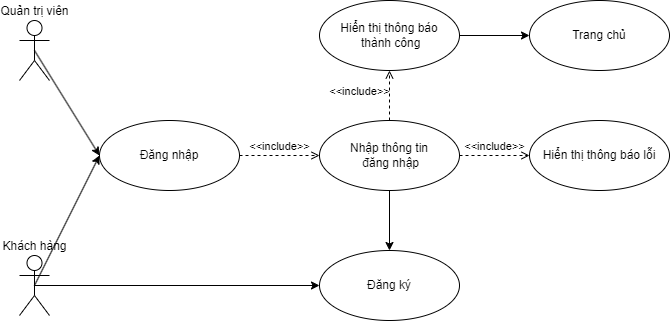

The diagram above was exported from draw.io. Its source (the exported page's mxGraphModel, read from the mxfile embedded in the PNG):
<mxGraphModel dx="1042" dy="565" grid="1" gridSize="10" guides="1" tooltips="1" connect="1" arrows="1" fold="1" page="1" pageScale="1" pageWidth="850" pageHeight="1100" math="0" shadow="0">
  <root>
    <mxCell id="0" />
    <mxCell id="1" parent="0" />
    <mxCell id="xg89XIpg9vygrYgnJ4KM-2" style="rounded=0;orthogonalLoop=1;jettySize=auto;html=1;exitX=0.5;exitY=0.5;exitDx=0;exitDy=0;exitPerimeter=0;entryX=0;entryY=0.5;entryDx=0;entryDy=0;" edge="1" parent="1" source="o8ATxuAvxirIzTNuM41a-3" target="o8ATxuAvxirIzTNuM41a-11">
      <mxGeometry relative="1" as="geometry" />
    </mxCell>
    <mxCell id="o8ATxuAvxirIzTNuM41a-3" value="Khách hàng" style="shape=umlActor;html=1;verticalLabelPosition=top;verticalAlign=bottom;align=center;labelPosition=center;" parent="1" vertex="1">
      <mxGeometry x="170" y="465" width="30" height="60" as="geometry" />
    </mxCell>
    <mxCell id="xg89XIpg9vygrYgnJ4KM-3" style="rounded=0;orthogonalLoop=1;jettySize=auto;html=1;exitX=0.5;exitY=0.5;exitDx=0;exitDy=0;exitPerimeter=0;entryX=0;entryY=0.5;entryDx=0;entryDy=0;" edge="1" parent="1" source="o8ATxuAvxirIzTNuM41a-10" target="o8ATxuAvxirIzTNuM41a-11">
      <mxGeometry relative="1" as="geometry">
        <mxPoint x="310" y="310" as="targetPoint" />
      </mxGeometry>
    </mxCell>
    <mxCell id="o8ATxuAvxirIzTNuM41a-10" value="Quản trị viên" style="shape=umlActor;html=1;verticalLabelPosition=top;verticalAlign=bottom;align=center;horizontal=1;labelPosition=center;" parent="1" vertex="1">
      <mxGeometry x="170" y="230" width="30" height="60" as="geometry" />
    </mxCell>
    <mxCell id="o8ATxuAvxirIzTNuM41a-11" value="Đăng nhập" style="ellipse;whiteSpace=wrap;html=1;" parent="1" vertex="1">
      <mxGeometry x="250" y="330" width="140" height="70" as="geometry" />
    </mxCell>
    <mxCell id="o8ATxuAvxirIzTNuM41a-13" value="Hiển thị thông báo lỗi" style="ellipse;whiteSpace=wrap;html=1;" parent="1" vertex="1">
      <mxGeometry x="680" y="330" width="140" height="70" as="geometry" />
    </mxCell>
    <mxCell id="o8ATxuAvxirIzTNuM41a-39" value="Đăng ký" style="ellipse;whiteSpace=wrap;html=1;" parent="1" vertex="1">
      <mxGeometry x="470" y="460" width="140" height="70" as="geometry" />
    </mxCell>
    <mxCell id="xg89XIpg9vygrYgnJ4KM-7" style="edgeStyle=orthogonalEdgeStyle;rounded=0;orthogonalLoop=1;jettySize=auto;html=1;exitX=0.5;exitY=1;exitDx=0;exitDy=0;entryX=0.5;entryY=0;entryDx=0;entryDy=0;" edge="1" parent="1" source="o8ATxuAvxirIzTNuM41a-41" target="o8ATxuAvxirIzTNuM41a-39">
      <mxGeometry relative="1" as="geometry" />
    </mxCell>
    <mxCell id="o8ATxuAvxirIzTNuM41a-41" value="Nhập thông tin&lt;div&gt;&amp;nbsp;đăng nhập&lt;/div&gt;" style="ellipse;whiteSpace=wrap;html=1;" parent="1" vertex="1">
      <mxGeometry x="470" y="330" width="140" height="70" as="geometry" />
    </mxCell>
    <mxCell id="o8ATxuAvxirIzTNuM41a-42" value="&amp;lt;&amp;lt;include&amp;gt;&amp;gt;" style="edgeStyle=none;html=1;endArrow=open;verticalAlign=bottom;dashed=1;labelBackgroundColor=none;rounded=0;entryX=0;entryY=0.5;entryDx=0;entryDy=0;exitX=1;exitY=0.5;exitDx=0;exitDy=0;" parent="1" source="o8ATxuAvxirIzTNuM41a-11" target="o8ATxuAvxirIzTNuM41a-41" edge="1">
      <mxGeometry width="160" relative="1" as="geometry">
        <mxPoint x="400" y="365" as="sourcePoint" />
        <mxPoint x="135" y="330" as="targetPoint" />
      </mxGeometry>
    </mxCell>
    <mxCell id="o8ATxuAvxirIzTNuM41a-46" value="Hiển thị thông báo&lt;div&gt;&amp;nbsp;thành công&lt;/div&gt;" style="ellipse;whiteSpace=wrap;html=1;" parent="1" vertex="1">
      <mxGeometry x="470" y="210" width="140" height="70" as="geometry" />
    </mxCell>
    <mxCell id="xg89XIpg9vygrYgnJ4KM-4" style="rounded=0;orthogonalLoop=1;jettySize=auto;html=1;exitX=0.5;exitY=0.5;exitDx=0;exitDy=0;exitPerimeter=0;entryX=0;entryY=0.5;entryDx=0;entryDy=0;" edge="1" parent="1" source="o8ATxuAvxirIzTNuM41a-3" target="o8ATxuAvxirIzTNuM41a-39">
      <mxGeometry relative="1" as="geometry">
        <mxPoint x="195" y="470" as="sourcePoint" />
        <mxPoint x="330" y="375" as="targetPoint" />
      </mxGeometry>
    </mxCell>
    <mxCell id="xg89XIpg9vygrYgnJ4KM-6" value="&amp;lt;&amp;lt;include&amp;gt;&amp;gt;" style="edgeStyle=none;html=1;endArrow=open;verticalAlign=bottom;dashed=1;labelBackgroundColor=none;rounded=0;entryX=0;entryY=0.5;entryDx=0;entryDy=0;exitX=1;exitY=0.5;exitDx=0;exitDy=0;" edge="1" parent="1" source="o8ATxuAvxirIzTNuM41a-41" target="o8ATxuAvxirIzTNuM41a-13">
      <mxGeometry width="160" relative="1" as="geometry">
        <mxPoint x="410" y="375" as="sourcePoint" />
        <mxPoint x="480" y="375" as="targetPoint" />
      </mxGeometry>
    </mxCell>
    <mxCell id="xg89XIpg9vygrYgnJ4KM-9" value="" style="edgeStyle=orthogonalEdgeStyle;rounded=0;orthogonalLoop=1;jettySize=auto;html=1;exitX=1;exitY=0.5;exitDx=0;exitDy=0;entryX=0;entryY=0.5;entryDx=0;entryDy=0;" edge="1" parent="1" source="o8ATxuAvxirIzTNuM41a-46" target="o8ATxuAvxirIzTNuM41a-49">
      <mxGeometry relative="1" as="geometry">
        <mxPoint x="610" y="245" as="sourcePoint" />
        <mxPoint x="850" y="245" as="targetPoint" />
      </mxGeometry>
    </mxCell>
    <mxCell id="o8ATxuAvxirIzTNuM41a-49" value="Trang chủ" style="ellipse;whiteSpace=wrap;html=1;" parent="1" vertex="1">
      <mxGeometry x="680" y="210" width="140" height="70" as="geometry" />
    </mxCell>
    <mxCell id="xg89XIpg9vygrYgnJ4KM-10" value="&amp;lt;&amp;lt;include&amp;gt;&amp;gt;" style="edgeStyle=none;html=1;endArrow=open;verticalAlign=bottom;dashed=1;labelBackgroundColor=none;rounded=0;entryX=0.5;entryY=1;entryDx=0;entryDy=0;exitX=0.5;exitY=0;exitDx=0;exitDy=0;" edge="1" parent="1" source="o8ATxuAvxirIzTNuM41a-41" target="o8ATxuAvxirIzTNuM41a-46">
      <mxGeometry x="-0.2" y="30" width="160" relative="1" as="geometry">
        <mxPoint x="620" y="375" as="sourcePoint" />
        <mxPoint x="690" y="375" as="targetPoint" />
        <mxPoint as="offset" />
      </mxGeometry>
    </mxCell>
  </root>
</mxGraphModel>